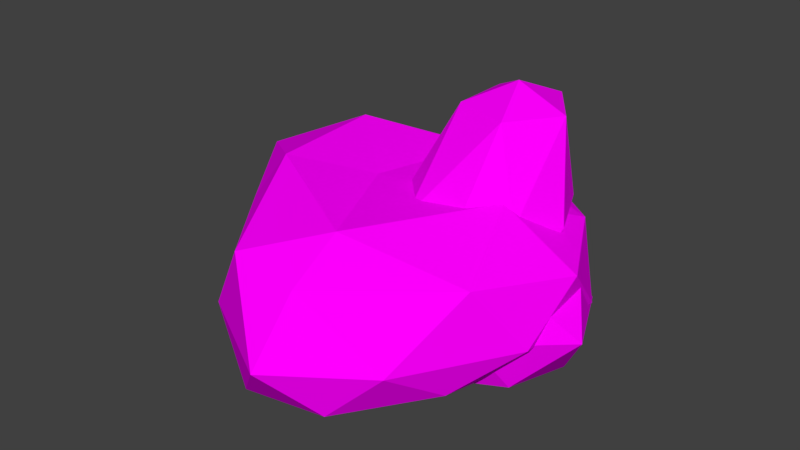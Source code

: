 # Source: ForestPack_stones_1.blend  (saved by Blender 2.79.0; exported with 4.5.12 LTS)
import bpy
from mathutils import Matrix  # noqa: F401  (used for matrix-valued properties, if any)

bpy.ops.wm.read_factory_settings(use_empty=True)
scene = bpy.context.scene
scene.name = 'Scene'

# ---- collections
col_collection_1 = bpy.data.collections.new('Collection 1'); scene.collection.children.link(col_collection_1)

# ---- images (referenced by path relative to the original .blend; pixels are not part of the script)
import os
ASSET_DIR = os.environ.get("B2B_ASSET_DIR", "")  # directory of the original .blend (textures are referenced by path, not embedded)
HERE = os.path.dirname(os.path.abspath(__file__))  # packed textures are extracted next to this script under _unpacked/

def load_image(name, relpath, width, height, colorspace="sRGB"):
    """Load a texture the original file referenced (path relative to the .blend, or extracted next to this script)."""
    p = next((c for c in (os.path.join(HERE, relpath), os.path.join(ASSET_DIR, relpath)) if relpath and os.path.exists(c)), "")
    if p:
        img = bpy.data.images.load(p, check_existing=True)
        img.name = name
    else:  # same state as the original file: an image datablock whose file is absent (Cycles renders it pink)
        img = bpy.data.images.new(name, width, height)
        img.source = "FILE"
        img.filepath = "//" + (relpath or name)
    img.colorspace_settings.name = colorspace
    return img
img_ral_jpg = load_image('RAL.jpg', 'RAL.jpg', 1024, 1024, 'sRGB')

# ---- materials (node trees are filled in below, after node groups)
mat_colors = bpy.data.materials.new('Colors')
mat_colors.alpha_threshold = 0.0
mat_colors.roughness = 0.5

# ---- material node trees
mat_colors.use_nodes = True; mat_colors.node_tree.nodes.clear()
_N = mat_colors.node_tree.nodes; _L = mat_colors.node_tree.links
n0 = _N.new('ShaderNodeOutputMaterial'); n0.name = 'Вивід матеріалу'; n0.location = (300, 300)
n1 = _N.new('ShaderNodeBsdfDiffuse'); n1.name = 'Дифузія BSDF'; n1.location = (10, 300)
n2 = _N.new('ShaderNodeTexImage'); n2.name = 'Текстура з зображення'; n2.location = (-180, 300)
n2.width = 140
n2.image = img_ral_jpg
_L.new(n1.outputs[0], n0.inputs[0])
_L.new(n2.outputs[0], n1.inputs[0])
n0.is_active_output = True

# ---- world
world_world = bpy.data.worlds.new('World'); scene.world = world_world
world_world.color = (0.05088, 0.05088, 0.05088)
world_world.use_sun_shadow = False
world_world.sun_shadow_jitter_overblur = 0.0
world_world.cycles.sampling_method = 'MANUAL'

# ---- meshes
me_stone_03 = bpy.data.meshes.new('Stone_03')
me_stone_03.from_pydata([(0.0561, 0.0, -0.7391), (3.618, -2.629, 1.537), (-1.382, -4.253, 1.564), (-4.472, 0.0, 1.578), (-1.382, 4.253, 1.564), (3.618, 2.629, 1.537), (2.585, -2.708, 6.181), (-1.768, -1.061, 6.181), (-2.142, 4.132, 6.181), (2.585, 5.799, 6.182), (5.675, 1.609, 6.181), (1.608, 3.532, 11.73), (-0.7986, -2.5, -0.001383), (2.14, -1.545, -0.05179), (1.324, -4.045, 1.349), (4.263, 0.0, 1.331), (2.14, 1.545, -0.05179), (-2.615, 0.0, 0.0293), (-3.432, -2.5, 1.376), (-0.7986, 2.5, -0.001383), (-3.432, 2.5, 1.376), (1.324, 4.045, 1.349), (4.93, -1.398, 3.034), (4.93, 1.693, 3.034), (0.1751, -4.957, 3.034), (3.114, -3.898, 3.034), (-4.577, -1.535, 3.027), (-2.733, -4.001, 3.031), (-2.764, 4.088, 3.031), (-4.58, 1.555, 3.027), (3.114, 4.193, 3.034), (0.1751, 5.043, 3.034), (4.565, -0.8344, 6.579), (-0.06778, -2.496, 6.576), (-2.036, 1.659, 6.576), (-0.1901, 5.6, 6.577), (4.565, 4.166, 6.579), (2.42, 1.032, 10.6), (4.236, 3.532, 10.61), (-0.519, 1.986, 10.6), (-0.519, 5.077, 10.61), (2.42, 6.032, 10.64)], [], [(0, 13, 12), (1, 13, 15), (0, 12, 17), (0, 17, 19), (0, 19, 16), (1, 15, 22), (2, 14, 24), (3, 18, 26), (4, 20, 28), (5, 21, 30), (1, 22, 25), (2, 24, 27), (3, 26, 29), (4, 28, 31), (5, 30, 23), (6, 32, 37), (7, 33, 39), (8, 34, 40), (9, 35, 41), (10, 36, 38), (38, 41, 11), (38, 36, 41), (36, 9, 41), (41, 40, 11), (41, 35, 40), (35, 8, 40), (40, 39, 11), (40, 34, 39), (34, 7, 39), (39, 37, 11), (39, 33, 37), (33, 6, 37), (37, 38, 11), (37, 32, 38), (32, 10, 38), (23, 36, 10), (23, 30, 36), (30, 9, 36), (31, 35, 9), (31, 28, 35), (28, 8, 35), (29, 34, 8), (29, 26, 34), (26, 7, 34), (27, 33, 7), (27, 24, 33), (24, 6, 33), (25, 32, 6), (25, 22, 32), (22, 10, 32), (30, 31, 9), (30, 21, 31), (21, 4, 31), (28, 29, 8), (28, 20, 29), (20, 3, 29), (26, 27, 7), (26, 18, 27), (18, 2, 27), (24, 25, 6), (24, 14, 25), (14, 1, 25), (22, 23, 10), (22, 15, 23), (15, 5, 23), (16, 21, 5), (16, 19, 21), (19, 4, 21), (19, 20, 4), (19, 17, 20), (17, 3, 20), (17, 18, 3), (17, 12, 18), (12, 2, 18), (15, 16, 5), (15, 13, 16), (13, 0, 16), (12, 14, 2), (12, 13, 14), (13, 1, 14)])
_uv = me_stone_03.uv_layers.new(name='UVКарта')
_uv.uv.foreach_set('vector', [0.8301, 0.05373, 0.8401, 0.05373, 0.8401, 0.06367, 0.8301, 0.05373, 0.8401, 0.05373, 0.8401, 0.06367, 0.8301, 0.05373, 0.8401, 0.05373, 0.8401, 0.06367, 0.8301, 0.05373, 0.8401, 0.05373, 0.8401, 0.06367, 0.8301, 0.05373, 0.8401, 0.05373, 0.8401, 0.06367, 0.8301, 0.05373, 0.8401, 0.05373, 0.8401, 0.06367, 0.8301, 0.05373, 0.8401, 0.05373, 0.8401, 0.06367, 0.8301, 0.05373, 0.8401, 0.05373, 0.8401, 0.06367, 0.8301, 0.05373, 0.8401, 0.05373, 0.8401, 0.06367, 0.8301, 0.05373, 0.8401, 0.05373, 0.8401, 0.06367, 0.8301, 0.05373, 0.8401, 0.05373, 0.8401, 0.06367, 0.8301, 0.05373, 0.8401, 0.05373, 0.8401, 0.06367, 0.8301, 0.05373, 0.8401, 0.05373, 0.8401, 0.06367, 0.8301, 0.05373, 0.8401, 0.05373, 0.8401, 0.06367, 0.8301, 0.05373, 0.8401, 0.05373, 0.8401, 0.06367, 0.8301, 0.05373, 0.8401, 0.05373, 0.8401, 0.06367, 0.8301, 0.05373, 0.8401, 0.05373, 0.8401, 0.06367, 0.8301, 0.05373, 0.8401, 0.05373, 0.8401, 0.06367, 0.8301, 0.05373, 0.8401, 0.05373, 0.8401, 0.06367, 0.8301, 0.05373, 0.8401, 0.05373, 0.8401, 0.06367, 0.8301, 0.05373, 0.8401, 0.05373, 0.8401, 0.06367, 0.8301, 0.05373, 0.8401, 0.05373, 0.8401, 0.06367, 0.8301, 0.05373, 0.8401, 0.05373, 0.8401, 0.06367, 0.8301, 0.05373, 0.8401, 0.05373, 0.8401, 0.06367, 0.8301, 0.05373, 0.8401, 0.05373, 0.8401, 0.06367, 0.8301, 0.05373, 0.8401, 0.05373, 0.8401, 0.06367, 0.8301, 0.05373, 0.8401, 0.05373, 0.8401, 0.06367, 0.8301, 0.05373, 0.8401, 0.05373, 0.8401, 0.06367, 0.8301, 0.05373, 0.8401, 0.05373, 0.8401, 0.06367, 0.8301, 0.05373, 0.8401, 0.05373, 0.8401, 0.06367, 0.8301, 0.05373, 0.8401, 0.05373, 0.8401, 0.06367, 0.8301, 0.05373, 0.8401, 0.05373, 0.8401, 0.06367, 0.8301, 0.05373, 0.8401, 0.05373, 0.8401, 0.06367, 0.8301, 0.05373, 0.8401, 0.05373, 0.8401, 0.06367, 0.8301, 0.05373, 0.8401, 0.05373, 0.8401, 0.06367, 0.8301, 0.05373, 0.8401, 0.05373, 0.8401, 0.06367, 0.8301, 0.05373, 0.8401, 0.05373, 0.8401, 0.06367, 0.8301, 0.05373, 0.8401, 0.05373, 0.8401, 0.06367, 0.8301, 0.05373, 0.8401, 0.05373, 0.8401, 0.06367, 0.8301, 0.05373, 0.8401, 0.05373, 0.8401, 0.06367, 0.8301, 0.05373, 0.8401, 0.05373, 0.8401, 0.06367, 0.8301, 0.05373, 0.8401, 0.05373, 0.8401, 0.06367, 0.8301, 0.05373, 0.8401, 0.05373, 0.8401, 0.06367, 0.8301, 0.05373, 0.8401, 0.05373, 0.8401, 0.06367, 0.8301, 0.05373, 0.8401, 0.05373, 0.8401, 0.06367, 0.8301, 0.05373, 0.8401, 0.05373, 0.8401, 0.06367, 0.8301, 0.05373, 0.8401, 0.05373, 0.8401, 0.06367, 0.8301, 0.05373, 0.8401, 0.05373, 0.8401, 0.06367, 0.8301, 0.05373, 0.8401, 0.05373, 0.8401, 0.06367, 0.8301, 0.05373, 0.8401, 0.05373, 0.8401, 0.06367, 0.8301, 0.05373, 0.8401, 0.05373, 0.8401, 0.06367, 0.8301, 0.05373, 0.8401, 0.05373, 0.8401, 0.06367, 0.8301, 0.05373, 0.8401, 0.05373, 0.8401, 0.06367, 0.8301, 0.05373, 0.8401, 0.05373, 0.8401, 0.06367, 0.8301, 0.05373, 0.8401, 0.05373, 0.8401, 0.06367, 0.8301, 0.05373, 0.8401, 0.05373, 0.8401, 0.06367, 0.8301, 0.05373, 0.8401, 0.05373, 0.8401, 0.06367, 0.8301, 0.05373, 0.8401, 0.05373, 0.8401, 0.06367, 0.8301, 0.05373, 0.8401, 0.05373, 0.8401, 0.06367, 0.8301, 0.05373, 0.8401, 0.05373, 0.8401, 0.06367, 0.8301, 0.05373, 0.8401, 0.05373, 0.8401, 0.06367, 0.8301, 0.05373, 0.8401, 0.05373, 0.8401, 0.06367, 0.8301, 0.05373, 0.8401, 0.05373, 0.8401, 0.06367, 0.8301, 0.05373, 0.8401, 0.05373, 0.8401, 0.06367, 0.8301, 0.05373, 0.8401, 0.05373, 0.8401, 0.06367, 0.8301, 0.05373, 0.8401, 0.05373, 0.8401, 0.06367, 0.8301, 0.05373, 0.8401, 0.05373, 0.8401, 0.06367, 0.8301, 0.05373, 0.8401, 0.05373, 0.8401, 0.06367, 0.8301, 0.05373, 0.8401, 0.05373, 0.8401, 0.06367, 0.8301, 0.05373, 0.8401, 0.05373, 0.8401, 0.06367, 0.8301, 0.05373, 0.8401, 0.05373, 0.8401, 0.06367, 0.8301, 0.05373, 0.8401, 0.05373, 0.8401, 0.06367, 0.8301, 0.05373, 0.8401, 0.05373, 0.8401, 0.06367, 0.8301, 0.05373, 0.8401, 0.05373, 0.8401, 0.06367, 0.8301, 0.05373, 0.8401, 0.05373, 0.8401, 0.06367, 0.8301, 0.05373, 0.8401, 0.05373, 0.8401, 0.06367, 0.8301, 0.05373, 0.8401, 0.05373, 0.8401, 0.06367, 0.8301, 0.05373, 0.8401, 0.05373, 0.8401, 0.06367, 0.8301, 0.05373, 0.8401, 0.05373, 0.8401, 0.06367, 0.8301, 0.05373, 0.8401, 0.05373, 0.8401, 0.06367])
me_stone_03.materials.append(mat_colors)
me_stone_03.use_remesh_preserve_volume = False
me_stone_03.use_remesh_preserve_attributes = False
me_stone_03.use_mirror_vertex_groups = False
me_stone_03.update()
me_stone_02 = bpy.data.meshes.new('Stone_02')
me_stone_02.from_pydata([(-1.862, -1.649, -1.937), (4.684, -5.617, 0.5608), (-3.488, -9.775, -0.5359), (-9.871, 1.502, 0.6237), (-3.488, 8.295, 0.6274), (4.684, 4.607, 0.6274), (-1.437, -8.568, 4.869), (-8.986, -3.51, 5.153), (-10.2, 5.97, 5.153), (0.5024, 8.178, 5.153), (7.536, -0.1234, 5.153), (-3.415, -0.5635, 6.977), (-3.017, -6.98, -2.186), (2.199, -4.691, -0.9457), (1.024, -9.376, -0.1497), (5.823, -0.4403, 0.4323), (2.199, 2.46, -0.4493), (-6.679, 0.2545, -0.5499), (-7.676, -4.799, -0.2064), (-3.017, 4.721, -0.3294), (-7.676, 6.083, 0.4847), (1.024, 7.883, 0.4847), (6.994, -2.891, 2.429), (6.994, 2.414, 2.429), (-1.344, -11.31, 2.012), (3.595, -8.442, 2.388), (-11.24, -1.188, 2.429), (-7.037, -8.007, 1.893), (-7.037, 8.688, 2.429), (-11.26, 4.358, 2.429), (3.595, 7.369, 2.429), (-1.343, 9.82, 2.429), (5.273, -4.849, 5.632), (-5.058, -8.461, 5.481), (-12.33, 1.329, 5.632), (-5.058, 7.875, 5.632), (5.273, 4.169, 5.632), (-1.146, -6.007, 6.783), (3.799, -0.468, 7.609), (-8.073, -2.133, 7.237), (-8.053, 3.768, 7.528), (-1.146, 4.534, 7.392)], [], [(0, 13, 12), (1, 13, 15), (0, 12, 17), (0, 17, 19), (0, 19, 16), (1, 15, 22), (2, 14, 24), (3, 18, 26), (4, 20, 28), (5, 21, 30), (1, 22, 25), (2, 24, 27), (3, 26, 29), (4, 28, 31), (5, 30, 23), (6, 32, 37), (7, 33, 39), (8, 34, 40), (9, 35, 41), (10, 36, 38), (38, 41, 11), (38, 36, 41), (36, 9, 41), (41, 40, 11), (41, 35, 40), (35, 8, 40), (40, 39, 11), (40, 34, 39), (34, 7, 39), (39, 37, 11), (39, 33, 37), (33, 6, 37), (37, 38, 11), (37, 32, 38), (32, 10, 38), (23, 36, 10), (23, 30, 36), (30, 9, 36), (31, 35, 9), (31, 28, 35), (28, 8, 35), (29, 34, 8), (29, 26, 34), (26, 7, 34), (27, 33, 7), (27, 24, 33), (24, 6, 33), (25, 32, 6), (25, 22, 32), (22, 10, 32), (30, 31, 9), (30, 21, 31), (21, 4, 31), (28, 29, 8), (28, 20, 29), (20, 3, 29), (26, 27, 7), (26, 18, 27), (18, 2, 27), (24, 25, 6), (24, 14, 25), (14, 1, 25), (22, 23, 10), (22, 15, 23), (15, 5, 23), (16, 21, 5), (16, 19, 21), (19, 4, 21), (19, 20, 4), (19, 17, 20), (17, 3, 20), (17, 18, 3), (17, 12, 18), (12, 2, 18), (15, 16, 5), (15, 13, 16), (13, 0, 16), (12, 14, 2), (12, 13, 14), (13, 1, 14)])
_uv = me_stone_02.uv_layers.new(name='UVКарта')
_uv.uv.foreach_set('vector', [0.5214, 0.7847, 0.5217, 0.7842, 0.5211, 0.7842, 0.522, 0.7837, 0.5223, 0.7842, 0.5226, 0.7837, 0.5262, 0.7847, 0.5265, 0.7842, 0.5259, 0.7842, 0.525, 0.7847, 0.5253, 0.7842, 0.5247, 0.7842, 0.5238, 0.7847, 0.5241, 0.7842, 0.5235, 0.7842, 0.522, 0.7837, 0.5226, 0.7837, 0.5223, 0.7832, 0.5208, 0.7837, 0.5214, 0.7837, 0.5211, 0.7832, 0.5256, 0.7837, 0.5262, 0.7837, 0.5259, 0.7832, 0.5244, 0.7837, 0.525, 0.7837, 0.5247, 0.7832, 0.5232, 0.7837, 0.5238, 0.7837, 0.5235, 0.7832, 0.522, 0.7837, 0.5223, 0.7832, 0.5217, 0.7832, 0.5208, 0.7837, 0.5211, 0.7832, 0.5205, 0.7832, 0.5256, 0.7837, 0.5259, 0.7832, 0.5253, 0.7832, 0.5244, 0.7837, 0.5247, 0.7832, 0.5241, 0.7832, 0.5232, 0.7837, 0.5235, 0.7832, 0.5229, 0.7832, 0.5214, 0.7826, 0.522, 0.7826, 0.5217, 0.7821, 0.5202, 0.7826, 0.5208, 0.7826, 0.5205, 0.7821, 0.525, 0.7826, 0.5256, 0.7826, 0.5253, 0.7821, 0.5238, 0.7826, 0.5244, 0.7826, 0.5241, 0.7821, 0.5226, 0.7826, 0.5232, 0.7826, 0.5229, 0.7821, 0.5229, 0.7821, 0.5235, 0.7821, 0.5232, 0.7816, 0.5229, 0.7821, 0.5232, 0.7826, 0.5235, 0.7821, 0.5232, 0.7826, 0.5238, 0.7826, 0.5235, 0.7821, 0.5241, 0.7821, 0.5247, 0.7821, 0.5244, 0.7816, 0.5241, 0.7821, 0.5244, 0.7826, 0.5247, 0.7821, 0.5244, 0.7826, 0.525, 0.7826, 0.5247, 0.7821, 0.5253, 0.7821, 0.5259, 0.7821, 0.5256, 0.7816, 0.5253, 0.7821, 0.5256, 0.7826, 0.5259, 0.7821, 0.5256, 0.7826, 0.5262, 0.7826, 0.5259, 0.7821, 0.5205, 0.7821, 0.5211, 0.7821, 0.5208, 0.7816, 0.5205, 0.7821, 0.5208, 0.7826, 0.5211, 0.7821, 0.5208, 0.7826, 0.5214, 0.7826, 0.5211, 0.7821, 0.5217, 0.7821, 0.5223, 0.7821, 0.522, 0.7816, 0.5217, 0.7821, 0.522, 0.7826, 0.5223, 0.7821, 0.522, 0.7826, 0.5226, 0.7826, 0.5223, 0.7821, 0.5229, 0.7832, 0.5232, 0.7826, 0.5226, 0.7826, 0.5229, 0.7832, 0.5235, 0.7832, 0.5232, 0.7826, 0.5235, 0.7832, 0.5238, 0.7826, 0.5232, 0.7826, 0.5241, 0.7832, 0.5244, 0.7826, 0.5238, 0.7826, 0.5241, 0.7832, 0.5247, 0.7832, 0.5244, 0.7826, 0.5247, 0.7832, 0.525, 0.7826, 0.5244, 0.7826, 0.5253, 0.7832, 0.5256, 0.7826, 0.525, 0.7826, 0.5253, 0.7832, 0.5259, 0.7832, 0.5256, 0.7826, 0.5259, 0.7832, 0.5262, 0.7826, 0.5256, 0.7826, 0.5205, 0.7832, 0.5208, 0.7826, 0.5202, 0.7826, 0.5205, 0.7832, 0.5211, 0.7832, 0.5208, 0.7826, 0.5211, 0.7832, 0.5214, 0.7826, 0.5208, 0.7826, 0.5217, 0.7832, 0.522, 0.7826, 0.5214, 0.7826, 0.5217, 0.7832, 0.5223, 0.7832, 0.522, 0.7826, 0.5223, 0.7832, 0.5226, 0.7826, 0.522, 0.7826, 0.5235, 0.7832, 0.5241, 0.7832, 0.5238, 0.7826, 0.5235, 0.7832, 0.5238, 0.7837, 0.5241, 0.7832, 0.5238, 0.7837, 0.5244, 0.7837, 0.5241, 0.7832, 0.5247, 0.7832, 0.5253, 0.7832, 0.525, 0.7826, 0.5247, 0.7832, 0.525, 0.7837, 0.5253, 0.7832, 0.525, 0.7837, 0.5256, 0.7837, 0.5253, 0.7832, 0.5259, 0.7832, 0.5265, 0.7832, 0.5262, 0.7826, 0.5259, 0.7832, 0.5262, 0.7837, 0.5265, 0.7832, 0.5262, 0.7837, 0.5268, 0.7837, 0.5265, 0.7832, 0.5211, 0.7832, 0.5217, 0.7832, 0.5214, 0.7826, 0.5211, 0.7832, 0.5214, 0.7837, 0.5217, 0.7832, 0.5214, 0.7837, 0.522, 0.7837, 0.5217, 0.7832, 0.5223, 0.7832, 0.5229, 0.7832, 0.5226, 0.7826, 0.5223, 0.7832, 0.5226, 0.7837, 0.5229, 0.7832, 0.5226, 0.7837, 0.5232, 0.7837, 0.5229, 0.7832, 0.5235, 0.7842, 0.5238, 0.7837, 0.5232, 0.7837, 0.5235, 0.7842, 0.5241, 0.7842, 0.5238, 0.7837, 0.5241, 0.7842, 0.5244, 0.7837, 0.5238, 0.7837, 0.5247, 0.7842, 0.525, 0.7837, 0.5244, 0.7837, 0.5247, 0.7842, 0.5253, 0.7842, 0.525, 0.7837, 0.5253, 0.7842, 0.5256, 0.7837, 0.525, 0.7837, 0.5259, 0.7842, 0.5262, 0.7837, 0.5256, 0.7837, 0.5259, 0.7842, 0.5265, 0.7842, 0.5262, 0.7837, 0.5265, 0.7842, 0.5268, 0.7837, 0.5262, 0.7837, 0.5226, 0.7837, 0.5229, 0.7842, 0.5232, 0.7837, 0.5226, 0.7837, 0.5223, 0.7842, 0.5229, 0.7842, 0.5223, 0.7842, 0.5226, 0.7847, 0.5229, 0.7842, 0.5211, 0.7842, 0.5214, 0.7837, 0.5208, 0.7837, 0.5211, 0.7842, 0.5217, 0.7842, 0.5214, 0.7837, 0.5217, 0.7842, 0.522, 0.7837, 0.5214, 0.7837])
me_stone_02.materials.append(mat_colors)
me_stone_02.use_remesh_preserve_volume = False
me_stone_02.use_remesh_preserve_attributes = False
me_stone_02.use_mirror_vertex_groups = False
me_stone_02.update()
me_stone_01 = bpy.data.meshes.new('Stone_01')
me_stone_01.from_pydata([(5.969, -2.638, -0.0484), (-1.312, -4.898, -2.235e-08), (-4.66, 0.0, -0.01858), (-1.382, 4.253, -0.3661), (4.805, 3.325, -0.5102), (2.441, -5.345, 4.847), (-3.811, -3.722, 4.557), (-4.164, 2.629, 4.66), (1.758, 4.261, 4.278), (7.14, 0.8797, 4.488), (0.1014, -0.302, 7.167), (2.32, -4.628, -2.235e-08), (6.779, 0.6808, -0.3131), (-3.546, -2.643, -0.001358), (-3.524, 2.5, -0.1758), (1.686, 4.046, -0.4921), (8.475, -0.8726, 2.408), (6.376, 3.548, 1.972), (0.4894, -6.642, 2.61), (5.082, -4.353, 2.606), (-5.164, -1.742, 2.483), (-2.93, -5.188, 2.484), (-3.11, 4.045, 2.252), (-5.256, 1.545, 2.512), (3.641, 4.718, 1.891), (0.05454, 5.0, 2.012), (5.784, -2.516, 5.099), (-1.11, -5.994, 5.111), (-4.981, -0.1804, 5.082), (-1.505, 4.045, 4.876), (4.675, 3.173, 4.694), (1.481, -3.417, 6.647), (4.069, 0.008996, 5.731), (-2.462, -2.515, 6.555), (-2.646, 1.534, 6.583), (1.093, 2.5, 6.439)], [], [(0, 12, 16), (1, 11, 18), (2, 13, 20), (3, 14, 22), (4, 15, 24), (0, 16, 19), (1, 18, 21), (2, 20, 23), (3, 22, 25), (4, 24, 17), (5, 26, 31), (6, 27, 33), (7, 28, 34), (8, 29, 35), (9, 30, 32), (32, 35, 10), (32, 30, 35), (30, 8, 35), (35, 34, 10), (35, 29, 34), (29, 7, 34), (34, 33, 10), (34, 28, 33), (28, 6, 33), (33, 31, 10), (33, 27, 31), (27, 5, 31), (31, 32, 10), (31, 26, 32), (26, 9, 32), (17, 30, 9), (17, 24, 30), (24, 8, 30), (25, 29, 8), (25, 22, 29), (22, 7, 29), (23, 28, 7), (23, 20, 28), (20, 6, 28), (21, 27, 6), (21, 18, 27), (18, 5, 27), (19, 26, 5), (19, 16, 26), (16, 9, 26), (24, 25, 8), (24, 15, 25), (15, 3, 25), (22, 23, 7), (22, 14, 23), (14, 2, 23), (20, 21, 6), (20, 13, 21), (13, 1, 21), (18, 19, 5), (18, 11, 19), (11, 0, 19), (16, 17, 9), (16, 12, 17), (12, 4, 17)])
_uv = me_stone_01.uv_layers.new(name='UVКарта')
_uv.uv.foreach_set('vector', [0.6428, 0.5535, 0.6424, 0.5535, 0.6426, 0.5538, 0.6436, 0.5535, 0.6432, 0.5535, 0.6434, 0.5538, 0.6404, 0.5535, 0.64, 0.5535, 0.6402, 0.5538, 0.6412, 0.5535, 0.6408, 0.5535, 0.641, 0.5538, 0.642, 0.5535, 0.6416, 0.5535, 0.6418, 0.5538, 0.6428, 0.5535, 0.6426, 0.5538, 0.643, 0.5538, 0.6436, 0.5535, 0.6434, 0.5538, 0.6438, 0.5538, 0.6404, 0.5535, 0.6402, 0.5538, 0.6406, 0.5538, 0.6412, 0.5535, 0.641, 0.5538, 0.6414, 0.5538, 0.642, 0.5535, 0.6418, 0.5538, 0.6422, 0.5538, 0.6432, 0.5542, 0.6428, 0.5542, 0.643, 0.5545, 0.644, 0.5542, 0.6436, 0.5542, 0.6438, 0.5545, 0.6408, 0.5542, 0.6404, 0.5542, 0.6406, 0.5545, 0.6416, 0.5542, 0.6412, 0.5542, 0.6414, 0.5545, 0.6424, 0.5542, 0.642, 0.5542, 0.6422, 0.5545, 0.6422, 0.5545, 0.6418, 0.5545, 0.642, 0.5549, 0.6422, 0.5545, 0.642, 0.5542, 0.6418, 0.5545, 0.642, 0.5542, 0.6416, 0.5542, 0.6418, 0.5545, 0.6414, 0.5545, 0.641, 0.5545, 0.6412, 0.5549, 0.6414, 0.5545, 0.6412, 0.5542, 0.641, 0.5545, 0.6412, 0.5542, 0.6408, 0.5542, 0.641, 0.5545, 0.6406, 0.5545, 0.6402, 0.5545, 0.6404, 0.5549, 0.6406, 0.5545, 0.6404, 0.5542, 0.6402, 0.5545, 0.6404, 0.5542, 0.64, 0.5542, 0.6402, 0.5545, 0.6438, 0.5545, 0.6434, 0.5545, 0.6436, 0.5549, 0.6438, 0.5545, 0.6436, 0.5542, 0.6434, 0.5545, 0.6436, 0.5542, 0.6432, 0.5542, 0.6434, 0.5545, 0.643, 0.5545, 0.6426, 0.5545, 0.6428, 0.5549, 0.643, 0.5545, 0.6428, 0.5542, 0.6426, 0.5545, 0.6428, 0.5542, 0.6424, 0.5542, 0.6426, 0.5545, 0.6422, 0.5538, 0.642, 0.5542, 0.6424, 0.5542, 0.6422, 0.5538, 0.6418, 0.5538, 0.642, 0.5542, 0.6418, 0.5538, 0.6416, 0.5542, 0.642, 0.5542, 0.6414, 0.5538, 0.6412, 0.5542, 0.6416, 0.5542, 0.6414, 0.5538, 0.641, 0.5538, 0.6412, 0.5542, 0.641, 0.5538, 0.6408, 0.5542, 0.6412, 0.5542, 0.6406, 0.5538, 0.6404, 0.5542, 0.6408, 0.5542, 0.6406, 0.5538, 0.6402, 0.5538, 0.6404, 0.5542, 0.6402, 0.5538, 0.64, 0.5542, 0.6404, 0.5542, 0.6438, 0.5538, 0.6436, 0.5542, 0.644, 0.5542, 0.6438, 0.5538, 0.6434, 0.5538, 0.6436, 0.5542, 0.6434, 0.5538, 0.6432, 0.5542, 0.6436, 0.5542, 0.643, 0.5538, 0.6428, 0.5542, 0.6432, 0.5542, 0.643, 0.5538, 0.6426, 0.5538, 0.6428, 0.5542, 0.6426, 0.5538, 0.6424, 0.5542, 0.6428, 0.5542, 0.6418, 0.5538, 0.6414, 0.5538, 0.6416, 0.5542, 0.6418, 0.5538, 0.6416, 0.5535, 0.6414, 0.5538, 0.6416, 0.5535, 0.6412, 0.5535, 0.6414, 0.5538, 0.641, 0.5538, 0.6406, 0.5538, 0.6408, 0.5542, 0.641, 0.5538, 0.6408, 0.5535, 0.6406, 0.5538, 0.6408, 0.5535, 0.6404, 0.5535, 0.6406, 0.5538, 0.6402, 0.5538, 0.6397, 0.5538, 0.64, 0.5542, 0.6402, 0.5538, 0.64, 0.5535, 0.6397, 0.5538, 0.64, 0.5535, 0.6395, 0.5535, 0.6397, 0.5538, 0.6434, 0.5538, 0.643, 0.5538, 0.6432, 0.5542, 0.6434, 0.5538, 0.6432, 0.5535, 0.643, 0.5538, 0.6432, 0.5535, 0.6428, 0.5535, 0.643, 0.5538, 0.6426, 0.5538, 0.6422, 0.5538, 0.6424, 0.5542, 0.6426, 0.5538, 0.6424, 0.5535, 0.6422, 0.5538, 0.6424, 0.5535, 0.642, 0.5535, 0.6422, 0.5538])
me_stone_01.materials.append(mat_colors)
me_stone_01.use_remesh_preserve_volume = False
me_stone_01.use_remesh_preserve_attributes = False
me_stone_01.use_mirror_vertex_groups = False
me_stone_01.update()

# ---- objects
ob_stone_03 = bpy.data.objects.new('Stone_03', me_stone_03)
ob_stone_02 = bpy.data.objects.new('Stone_02', me_stone_02)
ob_stone_01 = bpy.data.objects.new('Stone_01', me_stone_01)

# ---- transforms, parenting, visibility, modifiers, constraints
ob_stone_03.location = (0.0, 0.0, 0.0)
ob_stone_03.lineart.crease_threshold = 0.0
ob_stone_02.location = (0.0, 0.0, 0.0)
ob_stone_02.hide_viewport = True
ob_stone_02.lineart.crease_threshold = 0.0
ob_stone_01.location = (0.0, 0.0, 0.0)
ob_stone_01.hide_viewport = True
ob_stone_01.lineart.crease_threshold = 0.0

# ---- collection membership
col_collection_1.objects.link(ob_stone_03)
col_collection_1.objects.link(ob_stone_02)
col_collection_1.objects.link(ob_stone_01)

# ---- scene / render settings (as saved in the file)
scene.frame_start = 1; scene.frame_end = 250; scene.frame_set(1)
scene.render.engine = 'CYCLES'
scene.render.resolution_percentage = 50
scene.render.dither_intensity = 0.0
scene.cycles.use_denoising = False
scene.cycles.samples = 128
scene.cycles.sampling_pattern = 'TABULATED_SOBOL'
scene.cycles.use_adaptive_sampling = False
scene.cycles.use_light_tree = False
scene.cycles.blur_glossy = 0.0
scene.cycles.sample_clamp_indirect = 0.0
scene.view_settings.view_transform = 'Standard'
scene.unit_settings.scale_length = 0.1
bpy.context.view_layer.update()

# ---- added for rendering (the .blend has no active camera and no usable light): camera, sun
cam_auto = bpy.data.cameras.new('AutoCamera')
cam_auto.lens = 50.0
cam_auto.sensor_width = 36.0
cam_auto.clip_end = 1000.0
ob_auto_camera = bpy.data.objects.new('AutoCamera', cam_auto)
scene.collection.objects.link(ob_auto_camera)
ob_auto_camera.location = (28.3792, -37.1147, 29.0177)
ob_auto_camera.rotation_euler = (1.09748, -7.21219e-08, 0.694738)
scene.camera = ob_auto_camera
light_auto_sun = bpy.data.lights.new('AutoSun', 'SUN')
light_auto_sun.energy = 3.0
light_auto_sun.angle = 0.0523599
ob_auto_sun = bpy.data.objects.new('AutoSun', light_auto_sun)
scene.collection.objects.link(ob_auto_sun)
ob_auto_sun.rotation_euler = (0.872665, 0.174533, 0.523599)
bpy.context.view_layer.update()
